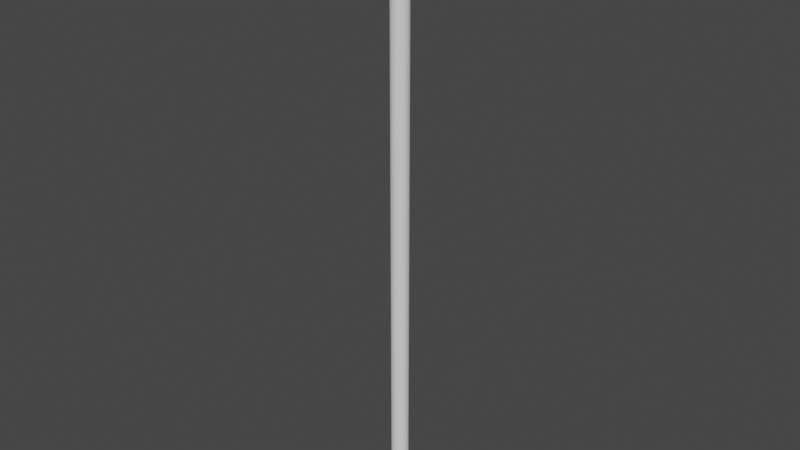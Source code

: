 # Source: PowerPoll.blend  (saved by Blender 3.6.11; exported with 4.5.12 LTS)
import bpy
from mathutils import Matrix  # noqa: F401  (used for matrix-valued properties, if any)

bpy.ops.wm.read_factory_settings(use_empty=True)
scene = bpy.context.scene
scene.name = 'Scene'

# ---- collections
col_collection = bpy.data.collections.new('Collection'); scene.collection.children.link(col_collection)

# ---- world
world_world = bpy.data.worlds.new('World'); scene.world = world_world
world_world.use_nodes = True; world_world.node_tree.nodes.clear()
_N = world_world.node_tree.nodes; _L = world_world.node_tree.links
n0 = _N.new('ShaderNodeOutputWorld'); n0.name = 'World Output'; n0.location = (300, 300)
n1 = _N.new('ShaderNodeBackground'); n1.name = 'Background'; n1.location = (10, 300)
n1.inputs[0].default_value = (0.05088, 0.05088, 0.05088, 1.0)
_L.new(n1.outputs[0], n0.inputs[0])
n0.is_active_output = True
world_world.color = (0.05088, 0.05088, 0.05088)
world_world.use_sun_shadow = False
world_world.sun_shadow_jitter_overblur = 0.0

# ---- meshes
me_cylinder_001 = bpy.data.meshes.new('Cylinder.001')
me_cylinder_001.from_pydata([(2.27e-09, 0.15, -6.771), (2.27e-09, 0.15, 3.75), (0.02926, 0.1471, -6.771), (0.02926, 0.1471, 3.75), (0.0574, 0.1386, -6.771), (0.0574, 0.1386, 3.75), (0.08334, 0.1247, -6.771), (0.08334, 0.1247, 3.75), (0.1061, 0.1061, -6.771), (0.1061, 0.1061, 3.75), (0.1247, 0.08334, -6.771), (0.1247, 0.08334, 3.75), (0.1386, 0.0574, -6.771), (0.1386, 0.0574, 3.75), (0.1471, 0.02926, -6.771), (0.1471, 0.02926, 3.75), (0.15, 1.863e-09, -6.771), (0.15, 1.863e-09, 3.75), (0.1471, -0.02926, -6.771), (0.1471, -0.02926, 3.75), (0.1386, -0.0574, -6.771), (0.1386, -0.0574, 3.75), (0.1247, -0.08334, -6.771), (0.1247, -0.08334, 3.75), (0.1061, -0.1061, -6.771), (0.1061, -0.1061, 3.75), (0.08334, -0.1247, -6.771), (0.08334, -0.1247, 3.75), (0.0574, -0.1386, -6.771), (0.0574, -0.1386, 3.75), (0.02926, -0.1471, -6.771), (0.02926, -0.1471, 3.75), (2.27e-09, -0.15, -6.771), (2.27e-09, -0.15, 3.75), (-0.02926, -0.1471, -6.771), (-0.02926, -0.1471, 3.75), (-0.0574, -0.1386, -6.771), (-0.0574, -0.1386, 3.75), (-0.08334, -0.1247, -6.771), (-0.08334, -0.1247, 3.75), (-0.1061, -0.1061, -6.771), (-0.1061, -0.1061, 3.75), (-0.1247, -0.08334, -6.771), (-0.1247, -0.08334, 3.75), (-0.1386, -0.0574, -6.771), (-0.1386, -0.0574, 3.75), (-0.1471, -0.02926, -6.771), (-0.1471, -0.02926, 3.75), (-0.15, 1.863e-09, -6.771), (-0.15, 1.863e-09, 3.75), (-0.1471, 0.02926, -6.771), (-0.1471, 0.02926, 3.75), (-0.1386, 0.0574, -6.771), (-0.1386, 0.0574, 3.75), (-0.1247, 0.08334, -6.771), (-0.1247, 0.08334, 3.75), (-0.1061, 0.1061, -6.771), (-0.1061, 0.1061, 3.75), (-0.08334, 0.1247, -6.771), (-0.08334, 0.1247, 3.75), (-0.0574, 0.1386, -6.771), (-0.0574, 0.1386, 3.75), (-0.02926, 0.1471, -6.771), (-0.02926, 0.1471, 3.75)], [], [(0, 1, 3, 2), (2, 3, 5, 4), (4, 5, 7, 6), (6, 7, 9, 8), (8, 9, 11, 10), (10, 11, 13, 12), (12, 13, 15, 14), (14, 15, 17, 16), (16, 17, 19, 18), (18, 19, 21, 20), (20, 21, 23, 22), (22, 23, 25, 24), (24, 25, 27, 26), (26, 27, 29, 28), (28, 29, 31, 30), (30, 31, 33, 32), (32, 33, 35, 34), (34, 35, 37, 36), (36, 37, 39, 38), (38, 39, 41, 40), (40, 41, 43, 42), (42, 43, 45, 44), (44, 45, 47, 46), (46, 47, 49, 48), (48, 49, 51, 50), (50, 51, 53, 52), (52, 53, 55, 54), (54, 55, 57, 56), (56, 57, 59, 58), (58, 59, 61, 60), (3, 1, 63, 61, 59, 57, 55, 53, 51, 49, 47, 45, 43, 41, 39, 37, 35, 33, 31, 29, 27, 25, 23, 21, 19, 17, 15, 13, 11, 9, 7, 5), (60, 61, 63, 62), (62, 63, 1, 0), (0, 2, 4, 6, 8, 10, 12, 14, 16, 18, 20, 22, 24, 26, 28, 30, 32, 34, 36, 38, 40, 42, 44, 46, 48, 50, 52, 54, 56, 58, 60, 62)])
_uv = me_cylinder_001.uv_layers.new(name='UVMap')
_uv.uv.foreach_set('vector', [0.01112, 0.9985, 0.01112, 0.001495, 0.01495, 0.001495, 0.01495, 0.9985, 0.01495, 0.9985, 0.01495, 0.001495, 0.01886, 0.001495, 0.01886, 0.9985, 0.01886, 0.9985, 0.01886, 0.001495, 0.0227, 0.001495, 0.0227, 0.9985, 0.0227, 0.9985, 0.0227, 0.001495, 0.02631, 0.001495, 0.02631, 0.9985, 0.02631, 0.9985, 0.02631, 0.001495, 0.02956, 0.001495, 0.02956, 0.9985, 0.02956, 0.9985, 0.02956, 0.001495, 0.03232, 0.001495, 0.03232, 0.9985, 0.06913, 0.9985, 0.06913, 0.001495, 0.07238, 0.001495, 0.07238, 0.9985, 0.07238, 0.9985, 0.07238, 0.001495, 0.07599, 0.001495, 0.07599, 0.9985, 0.07599, 0.9985, 0.07599, 0.001495, 0.07983, 0.001495, 0.07983, 0.9985, 0.07983, 0.9985, 0.07983, 0.001495, 0.08374, 0.001495, 0.08374, 0.9985, 0.08374, 0.9985, 0.08374, 0.001495, 0.08757, 0.001495, 0.08757, 0.9985, 0.08757, 0.9985, 0.08757, 0.001495, 0.09118, 0.001495, 0.09118, 0.9985, 0.09118, 0.9985, 0.09118, 0.001495, 0.09443, 0.001495, 0.09443, 0.9985, 0.03531, 0.9985, 0.03531, 0.001495, 0.03808, 0.001495, 0.03808, 0.9985, 0.03808, 0.9985, 0.03808, 0.001495, 0.04133, 0.001495, 0.04133, 0.9985, 0.04133, 0.9985, 0.04133, 0.001495, 0.04494, 0.001495, 0.04494, 0.9985, 0.04494, 0.9985, 0.04494, 0.001495, 0.04877, 0.001495, 0.04877, 0.9985, 0.04877, 0.9985, 0.04877, 0.001495, 0.05268, 0.001495, 0.05268, 0.9985, 0.05268, 0.9985, 0.05268, 0.001495, 0.05652, 0.001495, 0.05652, 0.9985, 0.05652, 0.9985, 0.05652, 0.001495, 0.06013, 0.001495, 0.06013, 0.9985, 0.06013, 0.9985, 0.06013, 0.001495, 0.06338, 0.001495, 0.06338, 0.9985, 0.06338, 0.9985, 0.06338, 0.001495, 0.06614, 0.001495, 0.06614, 0.9985, 0.09742, 0.9985, 0.09742, 0.001495, 0.1007, 0.001495, 0.1007, 0.9985, 0.1007, 0.9985, 0.1007, 0.001495, 0.1043, 0.001495, 0.1043, 0.9985, 0.1043, 0.9985, 0.1043, 0.001495, 0.1081, 0.001495, 0.1081, 0.9985, 0.1081, 0.9985, 0.1081, 0.001495, 0.112, 0.001495, 0.112, 0.9985, 0.112, 0.9985, 0.112, 0.001495, 0.1159, 0.001495, 0.1159, 0.9985, 0.1159, 0.9985, 0.1159, 0.001495, 0.1195, 0.001495, 0.1195, 0.9985, 0.1195, 0.9985, 0.1195, 0.001495, 0.1227, 0.001495, 0.1227, 0.9985, 0.001495, 0.9985, 0.001495, 0.001495, 0.004259, 0.001495, 0.004259, 0.9985, 0.1646, 0.02713, 0.1631, 0.03074, 0.161, 0.03399, 0.1582, 0.03675, 0.155, 0.03893, 0.1513, 0.04042, 0.1475, 0.04118, 0.1436, 0.04118, 0.1398, 0.04042, 0.1362, 0.03893, 0.1329, 0.03675, 0.1301, 0.03399, 0.128, 0.03074, 0.1265, 0.02713, 0.1257, 0.02329, 0.1257, 0.01938, 0.1265, 0.01555, 0.128, 0.01194, 0.1301, 0.00869, 0.1329, 0.005925, 0.1362, 0.003754, 0.1398, 0.002258, 0.1436, 0.001495, 0.1475, 0.001495, 0.1513, 0.002258, 0.155, 0.003754, 0.1582, 0.005925, 0.161, 0.00869, 0.1631, 0.01194, 0.1646, 0.01555, 0.1654, 0.01938, 0.1654, 0.02329, 0.004259, 0.9985, 0.004259, 0.001495, 0.00751, 0.001495, 0.00751, 0.9985, 0.00751, 0.9985, 0.00751, 0.001495, 0.01112, 0.001495, 0.01112, 0.9985, 0.1631, 0.07342, 0.161, 0.07667, 0.1582, 0.07943, 0.155, 0.0816, 0.1513, 0.0831, 0.1475, 0.08386, 0.1436, 0.08386, 0.1398, 0.0831, 0.1362, 0.0816, 0.1329, 0.07943, 0.1301, 0.07667, 0.128, 0.07342, 0.1265, 0.06981, 0.1257, 0.06597, 0.1257, 0.06206, 0.1265, 0.05823, 0.128, 0.05462, 0.1301, 0.05137, 0.1329, 0.0486, 0.1362, 0.04643, 0.1398, 0.04494, 0.1436, 0.04417, 0.1475, 0.04417, 0.1513, 0.04494, 0.155, 0.04643, 0.1582, 0.0486, 0.161, 0.05137, 0.1631, 0.05462, 0.1646, 0.05823, 0.1654, 0.06206, 0.1654, 0.06597, 0.1646, 0.06981])
me_cylinder_001.update()
me_cylinder_002 = bpy.data.meshes.new('Cylinder.002')
me_cylinder_002.from_pydata([(0.0, 0.08377, -0.08376), (0.0, 0.08377, 0.08377), (0.07254, 0.04188, -0.08376), (0.07254, 0.04188, 0.08377), (0.07254, -0.04188, -0.08376), (0.07254, -0.04188, 0.08377), (0.0, -0.08377, -0.08376), (0.0, -0.08377, 0.08377), (-0.07254, -0.04188, -0.08376), (-0.07254, -0.04188, 0.08377), (-0.07254, 0.04188, -0.08376), (-0.07254, 0.04188, 0.08377)], [], [(0, 1, 3, 2), (2, 3, 5, 4), (4, 5, 7, 6), (6, 7, 9, 8), (3, 1, 11, 9, 7, 5), (8, 9, 11, 10), (10, 11, 1, 0), (0, 2, 4, 6, 8, 10)])
_uv = me_cylinder_002.uv_layers.new(name='UVMap')
_uv.uv.foreach_set('vector', [0.4651, 0.3498, 0.004088, 0.3498, 0.004088, 0.1193, 0.4651, 0.1193, 0.4651, 0.1193, 0.004088, 0.1193, 0.004088, 0.004088, 0.4651, 0.004088, 0.7654, 0.9342, 0.7654, 0.4733, 0.9959, 0.4733, 0.9959, 0.9342, 0.4115, 0.9342, 0.4115, 0.4733, 0.5267, 0.4733, 0.5267, 0.9342, 0.8725, 0.1193, 0.8725, 0.3498, 0.6729, 0.4651, 0.4733, 0.3498, 0.4733, 0.1193, 0.6729, 0.004088, 0.5267, 0.9342, 0.5267, 0.4733, 0.7572, 0.4733, 0.7572, 0.9342, 0.4651, 0.4651, 0.004088, 0.4651, 0.004088, 0.3498, 0.4651, 0.3498, 0.4033, 0.819, 0.2037, 0.9342, 0.004088, 0.819, 0.004088, 0.5885, 0.2037, 0.4733, 0.4033, 0.5885])
me_cylinder_002.update()
me_cylinder_003 = bpy.data.meshes.new('Cylinder.003')
me_cylinder_003.from_pydata([(-0.08377, 0.08377, 0.0), (0.08377, 0.08377, 0.0), (-0.08377, 0.04188, -0.07254), (0.08377, 0.04188, -0.07254), (-0.08377, -0.04188, -0.07254), (0.08377, -0.04188, -0.07254), (-0.08377, -0.08377, 0.0), (0.08377, -0.08377, 0.0), (-0.08377, -0.04188, 0.07254), (0.08377, -0.04188, 0.07254), (-0.08377, 0.04188, 0.07254), (0.08377, 0.04188, 0.07254)], [], [(0, 1, 3, 2), (2, 3, 5, 4), (4, 5, 7, 6), (6, 7, 9, 8), (3, 1, 11, 9, 7, 5), (8, 9, 11, 10), (10, 11, 1, 0), (0, 2, 4, 6, 8, 10)])
_uv = me_cylinder_003.uv_layers.new(name='UVMap')
_uv.uv.foreach_set('vector', [0.4115, 0.9342, 0.4115, 0.4733, 0.642, 0.4733, 0.642, 0.9342, 0.642, 0.9342, 0.642, 0.4733, 0.7572, 0.4733, 0.7572, 0.9342, 0.9959, 0.4733, 0.9959, 0.9342, 0.7654, 0.9342, 0.7654, 0.4733, 0.004088, 0.004088, 0.4651, 0.004088, 0.4651, 0.1193, 0.004088, 0.1193, 0.6729, 0.4651, 0.4733, 0.3498, 0.4733, 0.1193, 0.6729, 0.004088, 0.8725, 0.1193, 0.8725, 0.3498, 0.004088, 0.1193, 0.4651, 0.1193, 0.4651, 0.3498, 0.004088, 0.3498, 0.004088, 0.3498, 0.4651, 0.3498, 0.4651, 0.4651, 0.004088, 0.4651, 0.4033, 0.5885, 0.4033, 0.819, 0.2037, 0.9342, 0.004088, 0.819, 0.004088, 0.5885, 0.2037, 0.4733])
me_cylinder_003.update()
me_cylinder_004 = bpy.data.meshes.new('Cylinder.004')
me_cylinder_004.from_pydata([(-0.08377, 0.08377, 0.0), (0.08377, 0.08377, 0.0), (-0.08377, 0.04188, -0.07254), (0.08377, 0.04188, -0.07254), (-0.08377, -0.04188, -0.07254), (0.08377, -0.04188, -0.07254), (-0.08377, -0.08377, 0.0), (0.08377, -0.08377, 0.0), (-0.08377, -0.04188, 0.07254), (0.08377, -0.04188, 0.07254), (-0.08377, 0.04188, 0.07254), (0.08377, 0.04188, 0.07254)], [], [(0, 1, 3, 2), (2, 3, 5, 4), (4, 5, 7, 6), (6, 7, 9, 8), (3, 1, 11, 9, 7, 5), (8, 9, 11, 10), (10, 11, 1, 0), (0, 2, 4, 6, 8, 10)])
_uv = me_cylinder_004.uv_layers.new(name='UVMap')
_uv.uv.foreach_set('vector', [0.4115, 0.9342, 0.4115, 0.4733, 0.642, 0.4733, 0.642, 0.9342, 0.642, 0.9342, 0.642, 0.4733, 0.7572, 0.4733, 0.7572, 0.9342, 0.9959, 0.4733, 0.9959, 0.9342, 0.7654, 0.9342, 0.7654, 0.4733, 0.004088, 0.004088, 0.4651, 0.004088, 0.4651, 0.1193, 0.004088, 0.1193, 0.6729, 0.4651, 0.4733, 0.3498, 0.4733, 0.1193, 0.6729, 0.004088, 0.8725, 0.1193, 0.8725, 0.3498, 0.004088, 0.1193, 0.4651, 0.1193, 0.4651, 0.3498, 0.004088, 0.3498, 0.004088, 0.3498, 0.4651, 0.3498, 0.4651, 0.4651, 0.004088, 0.4651, 0.4033, 0.5885, 0.4033, 0.819, 0.2037, 0.9342, 0.004088, 0.819, 0.004088, 0.5885, 0.2037, 0.4733])
me_cylinder_004.update()
me_cylinder_005 = bpy.data.meshes.new('Cylinder.005')
me_cylinder_005.from_pydata([(-0.08377, 0.08377, 0.0), (0.08377, 0.08377, 0.0), (-0.08377, 0.04188, -0.07254), (0.08377, 0.04188, -0.07254), (-0.08377, -0.04188, -0.07254), (0.08377, -0.04188, -0.07254), (-0.08377, -0.08377, 0.0), (0.08377, -0.08377, 0.0), (-0.08377, -0.04188, 0.07254), (0.08377, -0.04188, 0.07254), (-0.08377, 0.04188, 0.07254), (0.08377, 0.04188, 0.07254)], [], [(0, 1, 3, 2), (2, 3, 5, 4), (4, 5, 7, 6), (6, 7, 9, 8), (3, 1, 11, 9, 7, 5), (8, 9, 11, 10), (10, 11, 1, 0), (0, 2, 4, 6, 8, 10)])
_uv = me_cylinder_005.uv_layers.new(name='UVMap')
_uv.uv.foreach_set('vector', [0.4115, 0.9342, 0.4115, 0.4733, 0.642, 0.4733, 0.642, 0.9342, 0.642, 0.9342, 0.642, 0.4733, 0.7572, 0.4733, 0.7572, 0.9342, 0.9959, 0.4733, 0.9959, 0.9342, 0.7654, 0.9342, 0.7654, 0.4733, 0.004088, 0.004088, 0.4651, 0.004088, 0.4651, 0.1193, 0.004088, 0.1193, 0.6729, 0.4651, 0.4733, 0.3498, 0.4733, 0.1193, 0.6729, 0.004088, 0.8725, 0.1193, 0.8725, 0.3498, 0.004088, 0.1193, 0.4651, 0.1193, 0.4651, 0.3498, 0.004088, 0.3498, 0.004088, 0.3498, 0.4651, 0.3498, 0.4651, 0.4651, 0.004088, 0.4651, 0.4033, 0.5885, 0.4033, 0.819, 0.2037, 0.9342, 0.004088, 0.819, 0.004088, 0.5885, 0.2037, 0.4733])
me_cylinder_005.update()
me_cylinder_006 = bpy.data.meshes.new('Cylinder.006')
me_cylinder_006.from_pydata([(-0.08377, 0.08377, 0.0), (0.08377, 0.08377, 0.0), (-0.08377, 0.04188, -0.07254), (0.08377, 0.04188, -0.07254), (-0.08377, -0.04188, -0.07254), (0.08377, -0.04188, -0.07254), (-0.08377, -0.08377, 0.0), (0.08377, -0.08377, 0.0), (-0.08377, -0.04188, 0.07254), (0.08377, -0.04188, 0.07254), (-0.08377, 0.04188, 0.07254), (0.08377, 0.04188, 0.07254)], [], [(0, 1, 3, 2), (2, 3, 5, 4), (4, 5, 7, 6), (6, 7, 9, 8), (3, 1, 11, 9, 7, 5), (8, 9, 11, 10), (10, 11, 1, 0), (0, 2, 4, 6, 8, 10)])
_uv = me_cylinder_006.uv_layers.new(name='UVMap')
_uv.uv.foreach_set('vector', [0.4115, 0.9342, 0.4115, 0.4733, 0.642, 0.4733, 0.642, 0.9342, 0.642, 0.9342, 0.642, 0.4733, 0.7572, 0.4733, 0.7572, 0.9342, 0.9959, 0.4733, 0.9959, 0.9342, 0.7654, 0.9342, 0.7654, 0.4733, 0.004088, 0.004088, 0.4651, 0.004088, 0.4651, 0.1193, 0.004088, 0.1193, 0.6729, 0.4651, 0.4733, 0.3498, 0.4733, 0.1193, 0.6729, 0.004088, 0.8725, 0.1193, 0.8725, 0.3498, 0.004088, 0.1193, 0.4651, 0.1193, 0.4651, 0.3498, 0.004088, 0.3498, 0.004088, 0.3498, 0.4651, 0.3498, 0.4651, 0.4651, 0.004088, 0.4651, 0.4033, 0.5885, 0.4033, 0.819, 0.2037, 0.9342, 0.004088, 0.819, 0.004088, 0.5885, 0.2037, 0.4733])
me_cylinder_006.update()

# ---- objects
ob_poll = bpy.data.objects.new('Poll', me_cylinder_001)
ob_p1 = bpy.data.objects.new('P1', me_cylinder_002)
ob_p2 = bpy.data.objects.new('P2', me_cylinder_003)
ob_p3 = bpy.data.objects.new('P3', me_cylinder_004)
ob_p4 = bpy.data.objects.new('P4', me_cylinder_005)
ob_p5 = bpy.data.objects.new('P5', me_cylinder_006)

# ---- transforms, parenting, visibility, modifiers, constraints
ob_poll.location = (-2.27e-09, -1.863e-09, 3.75)
ob_p1.location = (0.0, 0.0, 7.584)
ob_p2.location = (-0.2338, 7.451e-08, 7.268)
ob_p3.location = (0.2338, 7.451e-08, 7.268)
ob_p4.location = (-0.2338, 7.451e-08, 6.475)
ob_p5.location = (0.2338, 7.451e-08, 6.475)

# ---- collection membership
col_collection.objects.link(ob_poll)
col_collection.objects.link(ob_p1)
col_collection.objects.link(ob_p2)
col_collection.objects.link(ob_p3)
col_collection.objects.link(ob_p4)
col_collection.objects.link(ob_p5)

# ---- scene / render settings (as saved in the file)
scene.frame_start = 1; scene.frame_end = 250; scene.frame_set(1)
scene.render.engine = 'BLENDER_EEVEE_NEXT'
scene.cycles.sampling_pattern = 'TABULATED_SOBOL'
scene.view_settings.view_transform = 'Filmic'
bpy.context.view_layer.update()

# ---- added for rendering (the .blend has no active camera and no usable light): camera, sun
cam_auto = bpy.data.cameras.new('AutoCamera')
cam_auto.lens = 50.0
cam_auto.sensor_width = 36.0
cam_auto.clip_end = 1000.0
ob_auto_camera = bpy.data.objects.new('AutoCamera', cam_auto)
scene.collection.objects.link(ob_auto_camera)
ob_auto_camera.location = (9.91081, -11.893, 10.2518)
ob_auto_camera.rotation_euler = (1.09748, -7.21219e-08, 0.694738)
scene.camera = ob_auto_camera
light_auto_sun = bpy.data.lights.new('AutoSun', 'SUN')
light_auto_sun.energy = 3.0
light_auto_sun.angle = 0.0523599
ob_auto_sun = bpy.data.objects.new('AutoSun', light_auto_sun)
scene.collection.objects.link(ob_auto_sun)
ob_auto_sun.rotation_euler = (0.872665, 0.174533, 0.523599)
bpy.context.view_layer.update()
